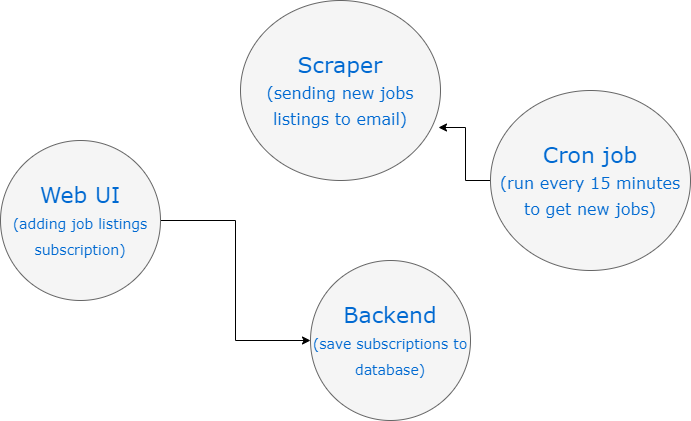

The diagram above was exported from draw.io. Its source (the exported page's mxGraphModel, read from the mxfile embedded in the PNG):
<mxGraphModel dx="1195" dy="621" grid="1" gridSize="10" guides="1" tooltips="1" connect="1" arrows="1" fold="1" page="1" pageScale="1" pageWidth="1100" pageHeight="850" background="#ffffff" math="0" shadow="0">
  <root>
    <mxCell id="0" />
    <mxCell id="1" parent="0" />
    <mxCell id="45236fa5f4b8e91a-1" value="Scraper&lt;br&gt;&lt;font size=&quot;3&quot;&gt;(sending new jobs listings to email)&lt;/font&gt;" style="ellipse;whiteSpace=wrap;html=1;rounded=0;shadow=0;dashed=0;comic=0;fontFamily=Verdana;fontSize=22;fontColor=#0069D1;fillColor=#f5f5f5;strokeColor=#666666;" parent="1" vertex="1">
      <mxGeometry x="400" y="20" width="200" height="180" as="geometry" />
    </mxCell>
    <mxCell id="45236fa5f4b8e91a-4" value="Backend&lt;br&gt;&lt;font style=&quot;font-size: 14px&quot;&gt;(save subscriptions to database)&lt;/font&gt;" style="ellipse;whiteSpace=wrap;html=1;rounded=0;shadow=0;dashed=0;comic=0;fontFamily=Verdana;fontSize=22;fontColor=#0069D1;fillColor=#f5f5f5;strokeColor=#666666;" parent="1" vertex="1">
      <mxGeometry x="470" y="280" width="160" height="160" as="geometry" />
    </mxCell>
    <mxCell id="JuFiNTMkHXb4eDri1ND3-2" style="edgeStyle=orthogonalEdgeStyle;rounded=0;orthogonalLoop=1;jettySize=auto;html=1;" edge="1" parent="1" source="45236fa5f4b8e91a-5" target="45236fa5f4b8e91a-4">
      <mxGeometry relative="1" as="geometry" />
    </mxCell>
    <mxCell id="45236fa5f4b8e91a-5" value="Web UI&lt;br&gt;&lt;font style=&quot;font-size: 14px&quot;&gt;(adding job listings subscription)&lt;/font&gt;" style="ellipse;whiteSpace=wrap;html=1;rounded=0;shadow=0;dashed=0;comic=0;fontFamily=Verdana;fontSize=22;fontColor=#0069D1;fillColor=#f5f5f5;strokeColor=#666666;" parent="1" vertex="1">
      <mxGeometry x="160" y="160" width="160" height="160" as="geometry" />
    </mxCell>
    <mxCell id="JuFiNTMkHXb4eDri1ND3-5" style="edgeStyle=orthogonalEdgeStyle;rounded=0;orthogonalLoop=1;jettySize=auto;html=1;entryX=0.988;entryY=0.704;entryDx=0;entryDy=0;entryPerimeter=0;" edge="1" parent="1" source="JuFiNTMkHXb4eDri1ND3-4" target="45236fa5f4b8e91a-1">
      <mxGeometry relative="1" as="geometry" />
    </mxCell>
    <mxCell id="JuFiNTMkHXb4eDri1ND3-4" value="Cron job&lt;br&gt;&lt;font size=&quot;3&quot;&gt;(run every 15 minutes to get new jobs)&lt;/font&gt;" style="ellipse;whiteSpace=wrap;html=1;rounded=0;shadow=0;dashed=0;comic=0;fontFamily=Verdana;fontSize=22;fontColor=#0069D1;fillColor=#f5f5f5;strokeColor=#666666;" vertex="1" parent="1">
      <mxGeometry x="650" y="110" width="200" height="180" as="geometry" />
    </mxCell>
  </root>
</mxGraphModel>